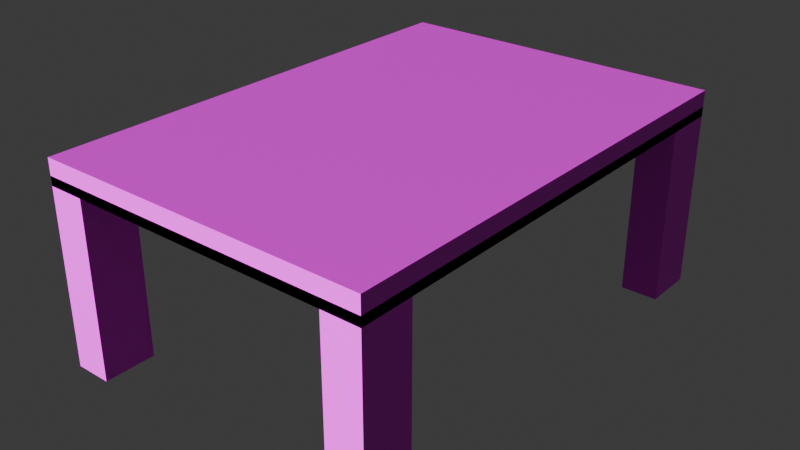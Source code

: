 # Source: Unit567TableV1.blend  (saved by Blender 4.0.36; exported with 4.5.12 LTS)
import bpy
from mathutils import Matrix  # noqa: F401  (used for matrix-valued properties, if any)

bpy.ops.wm.read_factory_settings(use_empty=True)
scene = bpy.context.scene
scene.name = 'Scene'

# ---- collections
col_collection = bpy.data.collections.new('Collection'); scene.collection.children.link(col_collection)

# ---- images (referenced by path relative to the original .blend; pixels are not part of the script)
import os
ASSET_DIR = os.environ.get("B2B_ASSET_DIR", "")  # directory of the original .blend (textures are referenced by path, not embedded)
HERE = os.path.dirname(os.path.abspath(__file__))  # packed textures are extracted next to this script under _unpacked/

def load_image(name, relpath, width, height, colorspace="sRGB"):
    """Load a texture the original file referenced (path relative to the .blend, or extracted next to this script)."""
    p = next((c for c in (os.path.join(HERE, relpath), os.path.join(ASSET_DIR, relpath)) if relpath and os.path.exists(c)), "")
    if p:
        img = bpy.data.images.load(p, check_existing=True)
        img.name = name
    else:  # same state as the original file: an image datablock whose file is absent (Cycles renders it pink)
        img = bpy.data.images.new(name, width, height)
        img.source = "FILE"
        img.filepath = "//" + (relpath or name)
    img.colorspace_settings.name = colorspace
    return img
img_planks033a_4k_jpg_color_tx = load_image('Planks033A_4K-JPG_Color.tx', 'Planks033A_4K-JPG/Planks033A_4K-JPG_Color.tx', 1024, 1024, 'Linear Rec.709')

# ---- materials (node trees are filled in below, after node groups)
mat_material = bpy.data.materials.new('Material')
mat_material.alpha_threshold = 0.0
mat_material.use_transparent_shadow = False
mat_material.roughness = 0.5
mat_material.line_color = (0.0, 0.0, 0.0, 1.0)

# ---- material node trees
mat_material.use_nodes = True; mat_material.node_tree.nodes.clear()
_N = mat_material.node_tree.nodes; _L = mat_material.node_tree.links
n0 = _N.new('ShaderNodeOutputMaterial'); n0.name = 'Material Output'; n0.location = (300, 300)
n1 = _N.new('ShaderNodeBsdfPrincipled'); n1.name = 'Principled BSDF'; n1.location = (10, 300)
n1.inputs[2].default_value = 0.5039
n1.inputs[3].default_value = 1.45
n2 = _N.new('ShaderNodeTexVoronoi'); n2.name = 'Voronoi Texture'; n2.location = (-180, 220)
n3 = _N.new('ShaderNodeTexCoord'); n3.name = 'Texture Coordinate'; n3.location = (-370, 140)
n4 = _N.new('ShaderNodeBrightContrast'); n4.name = 'Brightness/Contrast'; n4.location = (-190, 280)
n5 = _N.new('ShaderNodeTexImage'); n5.name = 'Image Texture'; n5.location = (-480, 260)
n5.image = img_planks033a_4k_jpg_color_tx
_L.new(n1.outputs[0], n0.inputs[0])
_L.new(n2.outputs[2], n1.inputs[5])
_L.new(n3.outputs[1], n2.inputs[0])
_L.new(n4.outputs[0], n1.inputs[0])
_L.new(n5.outputs[0], n4.inputs[0])
n0.is_active_output = True

# ---- world
world_world = bpy.data.worlds.new('World'); scene.world = world_world
world_world.use_nodes = True; world_world.node_tree.nodes.clear()
_N = world_world.node_tree.nodes; _L = world_world.node_tree.links
n0 = _N.new('ShaderNodeOutputWorld'); n0.name = 'World Output'; n0.location = (300, 300)
n1 = _N.new('ShaderNodeBackground'); n1.name = 'Background'; n1.location = (10, 300)
n1.inputs[0].default_value = (0.05088, 0.05088, 0.05088, 1.0)
_L.new(n1.outputs[0], n0.inputs[0])
n0.is_active_output = True
world_world.color = (0.05088, 0.05088, 0.05088)
world_world.use_sun_shadow = False
world_world.sun_shadow_jitter_overblur = 0.0

# ---- lights
light_sun = bpy.data.lights.new('Sun', 'SUN')
light_sun.transmission_factor = 0.0
light_sun.energy = 7.0

# ---- meshes
me_cube = bpy.data.meshes.new('Cube')
me_cube.from_pydata([(1.0, 0.7457, 0.05509), (1.0, 0.7457, -0.05509), (1.0, -0.7457, 0.05509), (1.0, -0.7457, -0.05509), (-1.0, 0.7457, 0.05509), (-1.0, 0.7457, -0.05509), (-1.0, -0.7457, 0.05509), (-1.0, -0.7457, -0.05509), (-1.0, -0.5839, -0.05509), (1.0, -0.5839, 0.05509), (-1.0, -0.5839, 0.05509), (1.0, -0.5839, -0.05509), (0.7792, 0.7457, -0.05509), (0.7792, -0.7457, 0.05509), (0.7792, -0.7457, -0.05509), (0.7792, 0.7457, 0.05509), (0.7792, -0.5839, -0.05509), (0.7792, -0.5839, 0.05509), (0.7792, -0.7457, -0.05509), (1.0, -0.7457, -0.05509), (1.0, -0.5839, -0.05509), (0.7792, -0.5839, -0.05509), (0.7792, -0.7457, -0.03356), (1.0, -0.7457, -0.03356), (1.0, -0.5839, -0.03356), (0.7792, -0.5839, -0.03356), (0.7792, -0.7457, -2.154), (1.0, -0.7457, -2.154), (1.0, -0.5839, -2.154), (0.7792, -0.5839, -2.154), (-1.0, 0.7457, 0.05509), (-1.0, 0.7457, -0.05509), (-1.0, -0.7457, 0.05509), (-1.0, -0.7457, -0.05509), (1.0, 0.7457, 0.05509), (1.0, 0.7457, -0.05509), (1.0, -0.7457, 0.05509), (1.0, -0.7457, -0.05509), (1.0, -0.5839, -0.05509), (-1.0, -0.5839, 0.05509), (1.0, -0.5839, 0.05509), (-1.0, -0.5839, -0.05509), (-0.7792, 0.7457, -0.05509), (-0.7792, -0.7457, 0.05509), (-0.7792, -0.7457, -0.05509), (-0.7792, 0.7457, 0.05509), (-0.7792, -0.5839, -0.05509), (-0.7792, -0.5839, 0.05509), (-0.7792, -0.7457, -0.05509), (-1.0, -0.7457, -0.05509), (-1.0, -0.5839, -0.05509), (-0.7792, -0.5839, -0.05509), (-0.7792, -0.7457, -0.03356), (-1.0, -0.7457, -0.03356), (-1.0, -0.5839, -0.03356), (-0.7792, -0.5839, -0.03356), (-0.7792, -0.7457, -2.154), (-1.0, -0.7457, -2.154), (-1.0, -0.5839, -2.154), (-0.7792, -0.5839, -2.154), (1.0, -0.7457, 0.05509), (1.0, -0.7457, -0.05509), (1.0, 0.7457, 0.05509), (1.0, 0.7457, -0.05509), (-1.0, -0.7457, 0.05509), (-1.0, -0.7457, -0.05509), (-1.0, 0.7457, 0.05509), (-1.0, 0.7457, -0.05509), (-1.0, 0.5839, -0.05509), (1.0, 0.5839, 0.05509), (-1.0, 0.5839, 0.05509), (1.0, 0.5839, -0.05509), (0.7792, -0.7457, -0.05509), (0.7792, 0.7457, 0.05509), (0.7792, 0.7457, -0.05509), (0.7792, -0.7457, 0.05509), (0.7792, 0.5839, -0.05509), (0.7792, 0.5839, 0.05509), (0.7792, 0.7457, -0.05509), (1.0, 0.7457, -0.05509), (1.0, 0.5839, -0.05509), (0.7792, 0.5839, -0.05509), (0.7792, 0.7457, -0.03356), (1.0, 0.7457, -0.03356), (1.0, 0.5839, -0.03356), (0.7792, 0.5839, -0.03356), (0.7792, 0.7457, -2.154), (1.0, 0.7457, -2.154), (1.0, 0.5839, -2.154), (0.7792, 0.5839, -2.154), (-1.0, -0.7457, -0.05509), (-1.0, 0.7457, -0.05509), (1.0, -0.7457, -0.05509), (1.0, 0.7457, -0.05509), (1.0, 0.5839, -0.05509), (-1.0, 0.5839, -0.05509), (-0.7792, -0.7457, -0.05509), (-0.7792, 0.7457, -0.05509), (-0.7792, 0.5839, -0.05509), (-0.7792, 0.7457, -0.05509), (-1.0, 0.7457, -0.05509), (-1.0, 0.5839, -0.05509), (-0.7792, 0.5839, -0.05509), (-0.7792, 0.7457, -0.03356), (-1.0, 0.7457, -0.03356), (-1.0, 0.5839, -0.03356), (-0.7792, 0.5839, -0.03356), (-0.7792, 0.7457, -2.154), (-1.0, 0.7457, -2.154), (-1.0, 0.5839, -2.154), (-0.7792, 0.5839, -2.154), (1.0, 0.5839, 0.1398), (1.0, 0.7457, 0.1398), (-0.7792, -0.7457, 0.1398), (1.0, -0.7457, 0.1398), (-1.0, -0.7457, 0.25), (-1.0, -0.7457, 0.1398), (1.0, 0.7457, 0.25), (-1.0, 0.7457, 0.25), (-1.0, 0.7457, 0.1398), (1.0, -0.7457, 0.25), (-0.7792, 0.7457, 0.25), (-1.0, 0.5839, 0.25), (-0.7792, 0.7457, 0.1398), (1.0, 0.5839, 0.25), (-0.7792, -0.7457, 0.25), (-1.0, 0.5839, 0.1398), (-0.7792, 0.5839, 0.25)], [], [(17, 10, 6, 13), (14, 13, 6, 7), (8, 10, 4, 5), (3, 14, 18, 19), (11, 9, 2, 3), (12, 15, 0, 1), (1, 0, 9, 11), (12, 1, 11, 16), (7, 6, 10, 8), (15, 4, 10, 17), (0, 15, 17, 9), (5, 12, 16, 8), (5, 4, 15, 12), (8, 16, 14, 7), (3, 2, 13, 14), (9, 17, 13, 2), (21, 20, 24, 25), (11, 3, 19, 20), (16, 11, 20, 21), (14, 16, 21, 18), (22, 25, 29, 26), (19, 18, 22, 23), (18, 21, 25, 22), (20, 19, 23, 24), (29, 28, 27, 26), (24, 23, 27, 28), (25, 24, 28, 29), (23, 22, 26, 27), (47, 43, 36, 40), (44, 37, 36, 43), (38, 35, 34, 40), (33, 49, 48, 44), (41, 33, 32, 39), (42, 31, 30, 45), (31, 41, 39, 30), (42, 46, 41, 31), (37, 38, 40, 36), (45, 47, 40, 34), (30, 39, 47, 45), (35, 38, 46, 42), (35, 42, 45, 34), (38, 37, 44, 46), (33, 44, 43, 32), (39, 32, 43, 47), (51, 55, 54, 50), (41, 50, 49, 33), (46, 51, 50, 41), (44, 48, 51, 46), (52, 56, 59, 55), (49, 53, 52, 48), (48, 52, 55, 51), (50, 54, 53, 49), (59, 56, 57, 58), (54, 58, 57, 53), (55, 59, 58, 54), (53, 57, 56, 52), (77, 73, 66, 70), (74, 67, 66, 73), (68, 65, 64, 70), (63, 79, 78, 74), (71, 63, 62, 69), (72, 61, 60, 75), (61, 71, 69, 60), (72, 76, 71, 61), (67, 68, 70, 66), (75, 77, 70, 64), (60, 69, 77, 75), (65, 68, 76, 72), (65, 72, 75, 64), (68, 67, 74, 76), (63, 74, 73, 62), (69, 62, 73, 77), (81, 85, 84, 80), (71, 80, 79, 63), (76, 81, 80, 71), (74, 78, 81, 76), (82, 86, 89, 85), (79, 83, 82, 78), (78, 82, 85, 81), (80, 84, 83, 79), (89, 86, 87, 88), (84, 88, 87, 83), (85, 89, 88, 84), (83, 87, 86, 82), (91, 97, 99, 100), (95, 90, 116, 126), (94, 93, 112, 111), (96, 90, 95, 98), (93, 97, 123, 112), (91, 95, 126, 119), (97, 91, 119, 123), (92, 96, 98, 94), (96, 92, 114, 113), (94, 98, 97, 93), (92, 94, 111, 114), (90, 96, 113, 116), (102, 101, 105, 106), (95, 91, 100, 101), (98, 95, 101, 102), (97, 98, 102, 99), (103, 106, 110, 107), (100, 99, 103, 104), (99, 102, 106, 103), (101, 100, 104, 105), (110, 109, 108, 107), (105, 104, 108, 109), (106, 105, 109, 110), (104, 103, 107, 108), (127, 124, 117, 121), (123, 121, 117, 112), (111, 124, 120, 114), (126, 122, 118, 119), (113, 125, 115, 116), (116, 115, 122, 126), (112, 117, 124, 111), (125, 120, 124, 127), (115, 125, 127, 122), (114, 120, 125, 113), (119, 118, 121, 123), (122, 127, 121, 118)])
_uv = me_cube.uv_layers.new(name='UVMap')
_uv.uv.foreach_set('vector', [0.6526, 0.7229, 0.875, 0.7229, 0.875, 0.75, 0.6526, 0.75, 0.375, 0.7776, 0.625, 0.7776, 0.625, 1.0, 0.375, 1.0, 0.375, 0.02713, 0.625, 0.02713, 0.625, 0.25, 0.375, 0.25, 0.375, 0.75, 0.375, 0.7776, 0.375, 0.7776, 0.375, 0.75, 0.375, 0.7229, 0.625, 0.7229, 0.625, 0.75, 0.375, 0.75, 0.375, 0.4724, 0.625, 0.4724, 0.625, 0.5, 0.375, 0.5, 0.375, 0.5, 0.625, 0.5, 0.625, 0.7229, 0.375, 0.7229, 0.3474, 0.5, 0.375, 0.5, 0.375, 0.7229, 0.3474, 0.7229, 0.375, 0.0, 0.625, 0.0, 0.625, 0.02713, 0.375, 0.02713, 0.6526, 0.5, 0.875, 0.5, 0.875, 0.7229, 0.6526, 0.7229, 0.625, 0.5, 0.6526, 0.5, 0.6526, 0.7229, 0.625, 0.7229, 0.125, 0.5, 0.3474, 0.5, 0.3474, 0.7229, 0.125, 0.7229, 0.375, 0.25, 0.625, 0.25, 0.625, 0.4724, 0.375, 0.4724, 0.125, 0.7229, 0.3474, 0.7229, 0.3474, 0.75, 0.125, 0.75, 0.375, 0.75, 0.625, 0.75, 0.625, 0.7776, 0.375, 0.7776, 0.625, 0.7229, 0.6526, 0.7229, 0.6526, 0.75, 0.625, 0.75, 0.3474, 0.7229, 0.375, 0.7229, 0.375, 0.7229, 0.3474, 0.7229, 0.375, 0.7229, 0.375, 0.75, 0.375, 0.75, 0.375, 0.7229, 0.3474, 0.7229, 0.375, 0.7229, 0.375, 0.7229, 0.3474, 0.7229, 0.3474, 0.75, 0.3474, 0.7229, 0.3474, 0.7229, 0.3474, 0.75, 0.3474, 0.75, 0.3474, 0.7229, 0.3474, 0.7229, 0.3474, 0.75, 0.375, 0.75, 0.375, 0.7776, 0.375, 0.7776, 0.375, 0.75, 0.3474, 0.75, 0.3474, 0.7229, 0.3474, 0.7229, 0.3474, 0.75, 0.375, 0.7229, 0.375, 0.75, 0.375, 0.75, 0.375, 0.7229, 0.3474, 0.7229, 0.375, 0.7229, 0.375, 0.75, 0.3474, 0.75, 0.375, 0.7229, 0.375, 0.75, 0.375, 0.75, 0.375, 0.7229, 0.3474, 0.7229, 0.375, 0.7229, 0.375, 0.7229, 0.3474, 0.7229, 0.375, 0.75, 0.375, 0.7776, 0.375, 0.7776, 0.375, 0.75, 0.6526, 0.7229, 0.6526, 0.75, 0.875, 0.75, 0.875, 0.7229, 0.375, 0.7776, 0.375, 1.0, 0.625, 1.0, 0.625, 0.7776, 0.375, 0.02713, 0.375, 0.25, 0.625, 0.25, 0.625, 0.02713, 0.375, 0.75, 0.375, 0.75, 0.375, 0.7776, 0.375, 0.7776, 0.375, 0.7229, 0.375, 0.75, 0.625, 0.75, 0.625, 0.7229, 0.375, 0.4724, 0.375, 0.5, 0.625, 0.5, 0.625, 0.4724, 0.375, 0.5, 0.375, 0.7229, 0.625, 0.7229, 0.625, 0.5, 0.3474, 0.5, 0.3474, 0.7229, 0.375, 0.7229, 0.375, 0.5, 0.375, 0.0, 0.375, 0.02713, 0.625, 0.02713, 0.625, 0.0, 0.6526, 0.5, 0.6526, 0.7229, 0.875, 0.7229, 0.875, 0.5, 0.625, 0.5, 0.625, 0.7229, 0.6526, 0.7229, 0.6526, 0.5, 0.125, 0.5, 0.125, 0.7229, 0.3474, 0.7229, 0.3474, 0.5, 0.375, 0.25, 0.375, 0.4724, 0.625, 0.4724, 0.625, 0.25, 0.125, 0.7229, 0.125, 0.75, 0.3474, 0.75, 0.3474, 0.7229, 0.375, 0.75, 0.375, 0.7776, 0.625, 0.7776, 0.625, 0.75, 0.625, 0.7229, 0.625, 0.75, 0.6526, 0.75, 0.6526, 0.7229, 0.3474, 0.7229, 0.3474, 0.7229, 0.375, 0.7229, 0.375, 0.7229, 0.375, 0.7229, 0.375, 0.7229, 0.375, 0.75, 0.375, 0.75, 0.3474, 0.7229, 0.3474, 0.7229, 0.375, 0.7229, 0.375, 0.7229, 0.3474, 0.75, 0.3474, 0.75, 0.3474, 0.7229, 0.3474, 0.7229, 0.3474, 0.75, 0.3474, 0.75, 0.3474, 0.7229, 0.3474, 0.7229, 0.375, 0.75, 0.375, 0.75, 0.375, 0.7776, 0.375, 0.7776, 0.3474, 0.75, 0.3474, 0.75, 0.3474, 0.7229, 0.3474, 0.7229, 0.375, 0.7229, 0.375, 0.7229, 0.375, 0.75, 0.375, 0.75, 0.3474, 0.7229, 0.3474, 0.75, 0.375, 0.75, 0.375, 0.7229, 0.375, 0.7229, 0.375, 0.7229, 0.375, 0.75, 0.375, 0.75, 0.3474, 0.7229, 0.3474, 0.7229, 0.375, 0.7229, 0.375, 0.7229, 0.375, 0.75, 0.375, 0.75, 0.375, 0.7776, 0.375, 0.7776, 0.6526, 0.7229, 0.6526, 0.75, 0.875, 0.75, 0.875, 0.7229, 0.375, 0.7776, 0.375, 1.0, 0.625, 1.0, 0.625, 0.7776, 0.375, 0.02713, 0.375, 0.25, 0.625, 0.25, 0.625, 0.02713, 0.375, 0.75, 0.375, 0.75, 0.375, 0.7776, 0.375, 0.7776, 0.375, 0.7229, 0.375, 0.75, 0.625, 0.75, 0.625, 0.7229, 0.375, 0.4724, 0.375, 0.5, 0.625, 0.5, 0.625, 0.4724, 0.375, 0.5, 0.375, 0.7229, 0.625, 0.7229, 0.625, 0.5, 0.3474, 0.5, 0.3474, 0.7229, 0.375, 0.7229, 0.375, 0.5, 0.375, 0.0, 0.375, 0.02713, 0.625, 0.02713, 0.625, 0.0, 0.6526, 0.5, 0.6526, 0.7229, 0.875, 0.7229, 0.875, 0.5, 0.625, 0.5, 0.625, 0.7229, 0.6526, 0.7229, 0.6526, 0.5, 0.125, 0.5, 0.125, 0.7229, 0.3474, 0.7229, 0.3474, 0.5, 0.375, 0.25, 0.375, 0.4724, 0.625, 0.4724, 0.625, 0.25, 0.125, 0.7229, 0.125, 0.75, 0.3474, 0.75, 0.3474, 0.7229, 0.375, 0.75, 0.375, 0.7776, 0.625, 0.7776, 0.625, 0.75, 0.625, 0.7229, 0.625, 0.75, 0.6526, 0.75, 0.6526, 0.7229, 0.3474, 0.7229, 0.3474, 0.7229, 0.375, 0.7229, 0.375, 0.7229, 0.375, 0.7229, 0.375, 0.7229, 0.375, 0.75, 0.375, 0.75, 0.3474, 0.7229, 0.3474, 0.7229, 0.375, 0.7229, 0.375, 0.7229, 0.3474, 0.75, 0.3474, 0.75, 0.3474, 0.7229, 0.3474, 0.7229, 0.3474, 0.75, 0.3474, 0.75, 0.3474, 0.7229, 0.3474, 0.7229, 0.375, 0.75, 0.375, 0.75, 0.375, 0.7776, 0.375, 0.7776, 0.3474, 0.75, 0.3474, 0.75, 0.3474, 0.7229, 0.3474, 0.7229, 0.375, 0.7229, 0.375, 0.7229, 0.375, 0.75, 0.375, 0.75, 0.3474, 0.7229, 0.3474, 0.75, 0.375, 0.75, 0.375, 0.7229, 0.375, 0.7229, 0.375, 0.7229, 0.375, 0.75, 0.375, 0.75, 0.3474, 0.7229, 0.3474, 0.7229, 0.375, 0.7229, 0.375, 0.7229, 0.375, 0.75, 0.375, 0.75, 0.375, 0.7776, 0.375, 0.7776, 0.375, 0.75, 0.375, 0.7776, 0.375, 0.7776, 0.375, 0.75, 0.375, 0.7229, 0.375, 0.5, 0.375, 0.5, 0.375, 0.7229, 0.125, 0.7229, 0.125, 0.75, 0.125, 0.75, 0.125, 0.7229, 0.3474, 0.5, 0.375, 0.5, 0.375, 0.7229, 0.3474, 0.7229, 0.125, 0.75, 0.3474, 0.75, 0.3474, 0.75, 0.125, 0.75, 0.375, 0.75, 0.375, 0.7229, 0.375, 0.7229, 0.375, 0.75, 0.375, 0.7776, 0.375, 0.75, 0.375, 0.75, 0.375, 0.7776, 0.125, 0.5, 0.3474, 0.5, 0.3474, 0.7229, 0.125, 0.7229, 0.3474, 0.5, 0.125, 0.5, 0.125, 0.5, 0.3474, 0.5, 0.125, 0.7229, 0.3474, 0.7229, 0.3474, 0.75, 0.125, 0.75, 0.125, 0.5, 0.125, 0.7229, 0.125, 0.7229, 0.125, 0.5, 0.375, 0.5, 0.3474, 0.5, 0.3474, 0.5, 0.375, 0.5, 0.3474, 0.7229, 0.375, 0.7229, 0.375, 0.7229, 0.3474, 0.7229, 0.375, 0.7229, 0.375, 0.75, 0.375, 0.75, 0.375, 0.7229, 0.3474, 0.7229, 0.375, 0.7229, 0.375, 0.7229, 0.3474, 0.7229, 0.3474, 0.75, 0.3474, 0.7229, 0.3474, 0.7229, 0.3474, 0.75, 0.3474, 0.75, 0.3474, 0.7229, 0.3474, 0.7229, 0.3474, 0.75, 0.375, 0.75, 0.375, 0.7776, 0.375, 0.7776, 0.375, 0.75, 0.3474, 0.75, 0.3474, 0.7229, 0.3474, 0.7229, 0.3474, 0.75, 0.375, 0.7229, 0.375, 0.75, 0.375, 0.75, 0.375, 0.7229, 0.3474, 0.7229, 0.375, 0.7229, 0.375, 0.75, 0.3474, 0.75, 0.375, 0.7229, 0.375, 0.75, 0.375, 0.75, 0.375, 0.7229, 0.3474, 0.7229, 0.375, 0.7229, 0.375, 0.7229, 0.3474, 0.7229, 0.375, 0.75, 0.375, 0.7776, 0.375, 0.7776, 0.375, 0.75, 0.6526, 0.7229, 0.875, 0.7229, 0.875, 0.75, 0.6526, 0.75, 0.375, 0.7776, 0.625, 0.7776, 0.625, 1.0, 0.375, 1.0, 0.375, 0.02713, 0.625, 0.02713, 0.625, 0.25, 0.375, 0.25, 0.375, 0.7229, 0.625, 0.7229, 0.625, 0.75, 0.375, 0.75, 0.375, 0.4724, 0.625, 0.4724, 0.625, 0.5, 0.375, 0.5, 0.375, 0.5, 0.625, 0.5, 0.625, 0.7229, 0.375, 0.7229, 0.375, 0.0, 0.625, 0.0, 0.625, 0.02713, 0.375, 0.02713, 0.6526, 0.5, 0.875, 0.5, 0.875, 0.7229, 0.6526, 0.7229, 0.625, 0.5, 0.6526, 0.5, 0.6526, 0.7229, 0.625, 0.7229, 0.375, 0.25, 0.625, 0.25, 0.625, 0.4724, 0.375, 0.4724, 0.375, 0.75, 0.625, 0.75, 0.625, 0.7776, 0.375, 0.7776, 0.625, 0.7229, 0.6526, 0.7229, 0.6526, 0.75, 0.625, 0.75])
me_cube.materials.append(mat_material)
me_cube.use_mirror_vertex_groups = False
me_cube.update()

# ---- objects
ob_cube = bpy.data.objects.new('Cube', me_cube)
ob_sun = bpy.data.objects.new('Sun', light_sun)

# ---- transforms, parenting, visibility, modifiers, constraints
ob_cube.location = (-0.0311, 0.1189, 3.052)
ob_cube.scale = (3.024, 5.805, 1.509)
ob_cube.lock_rotations_4d = False
ob_cube.empty_display_type = 'ARROWS'
ob_cube.lineart.crease_threshold = 0.0
ob_sun.location = (-8.631, -9.866, 5.552)
ob_sun.rotation_euler = (-0.6375, 1.039, -2.485)
ob_sun.scale = (1.0, 1.0, 2.26)

# ---- collection membership
col_collection.objects.link(ob_cube)
col_collection.objects.link(ob_sun)

# ---- scene / render settings (as saved in the file)
scene.frame_start = 1; scene.frame_end = 250; scene.frame_set(1)
scene.render.engine = 'BLENDER_EEVEE_NEXT'
scene.cycles.sampling_pattern = 'TABULATED_SOBOL'
bpy.context.view_layer.update()

# ---- added for rendering (the .blend has no active camera): camera
cam_auto = bpy.data.cameras.new('AutoCamera')
cam_auto.lens = 50.0
cam_auto.sensor_width = 36.0
cam_auto.clip_end = 1000.0
ob_auto_camera = bpy.data.objects.new('AutoCamera', cam_auto)
scene.collection.objects.link(ob_auto_camera)
ob_auto_camera.location = (10.3009, -12.2795, 9.88111)
ob_auto_camera.rotation_euler = (1.09748, -7.21219e-08, 0.694738)
scene.camera = ob_auto_camera
bpy.context.view_layer.update()
